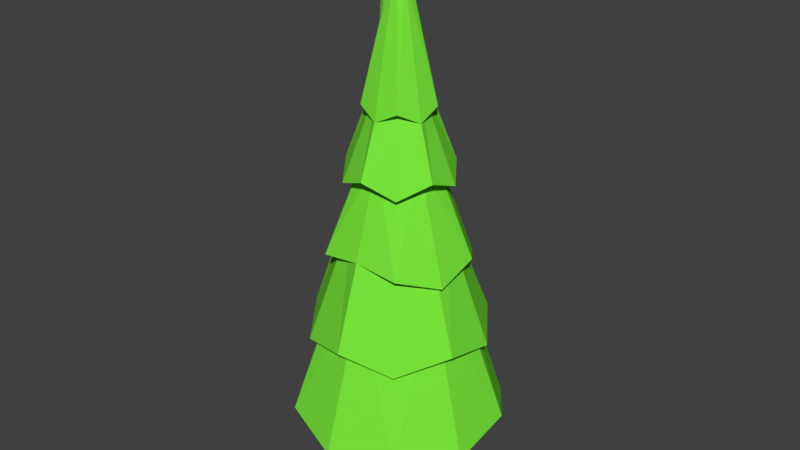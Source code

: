 # Source: newtree.blend  (saved by Blender 2.79.0; exported with 4.5.12 LTS)
import bpy
from mathutils import Matrix  # noqa: F401  (used for matrix-valued properties, if any)

bpy.ops.wm.read_factory_settings(use_empty=True)
scene = bpy.context.scene
scene.name = 'Scene'

# ---- collections
col_collection_1 = bpy.data.collections.new('Collection 1'); scene.collection.children.link(col_collection_1)

# ---- materials (node trees are filled in below, after node groups)
mat_green = bpy.data.materials.new('Green')
mat_green.alpha_threshold = 0.0
mat_green.use_transparent_shadow = False
mat_green.diffuse_color = (0.1941, 0.8, 0.04496, 1.0)
mat_green.roughness = 0.5
mat_brown = bpy.data.materials.new('Brown')
mat_brown.alpha_threshold = 0.0
mat_brown.use_transparent_shadow = False
mat_brown.diffuse_color = (0.8, 0.11, 0.04181, 1.0)
mat_brown.roughness = 0.5

# ---- material node trees

# ---- world
world_world = bpy.data.worlds.new('World'); scene.world = world_world
world_world.color = (0.05088, 0.05088, 0.05088)
world_world.use_sun_shadow = False
world_world.sun_shadow_jitter_overblur = 0.0
world_world.cycles.sampling_method = 'MANUAL'

# ---- meshes
me_cylinder = bpy.data.meshes.new('Cylinder')
me_cylinder.from_pydata([(-3.485e-08, 2.661, -0.6789), (2.98e-08, 0.0, 11.03), (1.564, 2.153, -1.0), (0.0, 0.0, 11.03), (2.531, 0.8223, -0.6789), (5.96e-08, 0.0, 11.03), (2.531, -0.8223, -1.0), (0.0, 0.0, 11.03), (1.564, -2.153, -0.6789), (5.96e-08, 0.0, 11.03), (-2.675e-07, -2.661, -1.0), (2.98e-08, 0.0, 11.03), (-1.564, -2.153, -0.6789), (0.0, 0.0, 11.03), (-2.531, -0.8223, -1.0), (0.0, 0.0, 11.03), (-2.531, 0.8223, -0.6789), (0.0, 0.0, 11.03), (-1.564, 2.153, -1.0), (5.96e-08, 0.0, 11.03), (0.2286, -1.418e-06, 7.723), (-2.408e-08, 2.218, 1.252), (-1.33e-08, 1.774, 3.481), (-2.526e-09, 1.331, 5.24), (8.25e-09, 0.8871, 7.075), (0.1104, 0.1962, 9.923), (0.5022, 0.6912, 6.817), (0.7821, 1.076, 5.561), (1.043, 1.435, 3.16), (1.303, 1.794, 1.573), (0.3535, 0.1177, 9.242), (0.8436, 0.2741, 7.075), (1.265, 0.4112, 5.24), (1.687, 0.5482, 3.481), (2.109, 0.6853, 1.252), (0.1949, -0.08592, 9.96), (0.8125, -0.264, 6.817), (1.265, -0.4112, 5.561), (1.687, -0.5482, 3.16), (2.109, -0.6853, 1.573), (0.5214, -0.7176, 7.075), (0.7821, -1.076, 5.24), (1.043, -1.435, 3.481), (1.303, -1.794, 1.252), (-0.01749, -0.06046, 10.48), (5.994e-09, -0.8543, 6.817), (-1.188e-07, -1.331, 5.561), (-1.666e-07, -1.523, 3.648), (-2.179e-07, -2.218, 1.573), (-0.2607, -0.3588, 8.952), (-0.5214, -0.7176, 7.075), (-0.7821, -1.076, 5.24), (-1.043, -1.435, 3.481), (-1.303, -1.794, 1.252), (-0.4218, -0.1371, 9.273), (-0.8125, -0.264, 6.817), (-1.265, -0.4112, 5.561), (-1.448, -0.4706, 3.648), (-2.109, -0.6853, 1.573), (-0.1407, 0.1809, 9.931), (-0.8436, 0.2741, 7.075), (-1.265, 0.4112, 5.24), (-1.687, 0.5482, 3.481), (-2.109, 0.6853, 1.252), (-0.5022, 0.6912, 6.817), (-0.7821, 1.076, 5.561), (-0.8951, 1.232, 3.648), (-1.303, 1.794, 1.573), (0.8684, 1.195, 2.693), (1.405, 0.4566, 2.693), (1.405, -0.4566, 2.693), (0.8684, -1.195, 2.693), (-1.436e-07, -1.477, 2.693), (-0.8684, -1.195, 2.693), (-1.405, -0.4566, 2.693), (-1.405, 0.4566, 2.693), (-0.8684, 1.195, 2.693), (-1.448e-08, 1.477, 2.693), (-6.311e-09, 1.106, 4.44), (0.6503, 0.895, 4.44), (1.052, 0.3419, 4.44), (1.052, -0.3419, 4.44), (0.6503, -0.895, 4.44), (-0.6503, -0.895, 4.44), (-1.052, 0.3419, 4.44), (3.455e-09, 0.7864, 5.946), (0.4623, 0.6362, 5.946), (0.748, 0.243, 5.946), (0.748, -0.243, 5.946), (0.4623, -0.6362, 5.946), (-6.53e-08, -0.7864, 5.946), (-0.4623, -0.6362, 5.946), (-0.748, -0.243, 5.946), (-0.748, 0.243, 5.946), (-0.4623, 0.6363, 5.946), (6.523e-09, 0.4881, 7.5), (0.4642, 0.1508, 7.5), (0.2869, -0.3949, 7.5), (-0.2869, -0.3949, 7.5), (-0.4642, 0.1508, 7.5), (-1.556e-08, 0.594, -0.9503), (5.915e-09, 0.8015, -3.002), (0.6608, 0.4801, -3.001), (0.3588, 0.4679, -0.9553), (0.5554, 0.1805, -0.9489), (0.7623, -0.2477, -3.002), (0.5653, -0.1677, -0.9553), (0.4711, -0.6484, -3.002), (0.3586, -0.4675, -0.9499), (-6.416e-08, -0.8015, -3.002), (0.0152, -0.5894, -0.9553), (-0.4711, -0.6484, -3.002), (-0.3338, -0.4855, -0.9493), (-0.7623, -0.2477, -3.002), (-0.5559, -0.1966, -0.9553), (-0.7623, 0.2477, -3.002), (-0.5649, 0.1675, -0.9499), (-0.4711, 0.6484, -3.002), (-0.3586, 0.4676, -0.9513)], [], [(30, 7, 35), (49, 15, 54), (54, 17, 59), (59, 1, 25), (66, 22, 78), (64, 24, 95), (62, 66, 84), (60, 64, 99), (57, 62, 84), (55, 60, 99), (54, 59, 44), (52, 57, 83), (50, 55, 98), (47, 52, 83), (45, 50, 98), (42, 47, 82), (40, 45, 97), (36, 40, 97), (31, 36, 96), (26, 31, 96), (24, 26, 95), (24, 25, 26), (35, 40, 36), (44, 50, 45), (50, 44, 55), (60, 59, 64), (25, 1, 3), (44, 35, 9, 11), (30, 5, 7), (35, 7, 9), (49, 44, 11, 13), (49, 13, 15), (54, 15, 17), (5, 3, 1, 19, 17, 15, 13, 11, 9, 7), (17, 19, 59), (59, 19, 1), (77, 76, 67, 21), (14, 16, 18, 0, 2, 4, 6, 8, 10, 12), (85, 94, 65, 23), (30, 25, 3, 5), (67, 76, 75, 63), (65, 94, 93, 61), (75, 74, 58, 63), (93, 92, 56, 61), (58, 74, 73, 53), (56, 92, 91, 51), (73, 72, 48, 53), (44, 49, 54), (91, 90, 46, 51), (48, 72, 71, 43), (46, 90, 89, 41), (71, 70, 39, 43), (42, 82, 81, 38), (89, 88, 37, 41), (39, 70, 69, 34), (81, 80, 33, 38), (37, 88, 87, 32), (69, 68, 29, 34), (33, 80, 79, 28), (87, 86, 27, 32), (29, 68, 77, 21), (79, 78, 22, 28), (27, 86, 85, 23), (68, 2, 0, 77), (4, 2, 68, 69), (70, 6, 4, 69), (8, 6, 70, 71), (72, 10, 8, 71), (12, 10, 72, 73), (74, 14, 12, 73), (16, 14, 74, 75), (76, 18, 16, 75), (0, 18, 76, 77), (29, 21, 78, 79), (80, 34, 29, 79), (39, 34, 80, 81), (82, 43, 39, 81), (48, 43, 82, 47), (83, 53, 48, 47), (58, 53, 83, 57), (84, 63, 58, 57), (67, 63, 84, 66), (78, 21, 67, 66), (86, 28, 22, 85), (33, 28, 86, 87), (88, 38, 33, 87), (42, 38, 88, 89), (90, 47, 42, 89), (52, 47, 90, 91), (92, 57, 52, 91), (62, 57, 92, 93), (94, 66, 62, 93), (22, 66, 94, 85), (27, 23, 95, 26), (96, 32, 27, 26), (37, 32, 96, 36), (97, 41, 37, 36), (46, 41, 97, 45), (98, 51, 46, 45), (56, 51, 98, 55), (99, 61, 56, 55), (65, 61, 99, 64), (95, 23, 65, 64), (31, 26, 25, 30), (35, 36, 31, 30), (44, 45, 40, 35), (60, 55, 44, 59), (24, 64, 59, 25), (105, 102, 104, 106), (102, 103, 104), (107, 105, 106, 108), (109, 107, 108, 110), (111, 109, 110, 112), (113, 111, 112, 114), (115, 113, 114, 116), (117, 115, 116, 118), (112, 110, 108, 106, 104, 103, 100, 118, 116, 114), (101, 117, 118, 100), (103, 102, 101, 100), (113, 115, 117, 101, 102, 105, 107, 109, 111)])
me_cylinder.polygons.foreach_set('material_index', [0, 0, 0, 0, 0, 0, 0, 0, 0, 0, 0, 0, 0, 0, 0, 0, 0, 0, 0, 0, 0, 0, 0, 0, 0, 0, 0, 0, 0, 0, 0, 0, 0, 0, 0, 0, 0, 0, 0, 0, 0, 0, 0, 0, 0, 0, 0, 0, 0, 0, 0, 0, 0, 0, 0, 0, 0, 0, 0, 0, 0, 0, 0, 0, 0, 0, 0, 0, 0, 0, 0, 0, 0, 0, 0, 0, 0, 0, 0, 0, 0, 0, 0, 0, 0, 0, 0, 0, 0, 0, 0, 0, 0, 0, 0, 0, 0, 0, 0, 0, 0, 0, 0, 0, 0, 0, 0, 0, 1, 1, 1, 1, 1, 1, 1, 1, 1, 1, 1, 1])
me_cylinder.materials.append(mat_green)
me_cylinder.materials.append(mat_brown)
me_cylinder.use_remesh_preserve_volume = False
me_cylinder.use_remesh_preserve_attributes = False
me_cylinder.use_mirror_vertex_groups = False
me_cylinder.update()

# ---- objects
ob_cylinder = bpy.data.objects.new('Cylinder', me_cylinder)

# ---- transforms, parenting, visibility, modifiers, constraints
ob_cylinder.location = (0.0, 0.0, 2.829)
ob_cylinder.lineart.crease_threshold = 0.0

# ---- collection membership
col_collection_1.objects.link(ob_cylinder)

# ---- scene / render settings (as saved in the file)
scene.frame_start = 1; scene.frame_end = 250; scene.frame_set(215)
scene.render.engine = 'BLENDER_EEVEE_NEXT'
scene.render.resolution_percentage = 50
scene.render.dither_intensity = 0.0
scene.cycles.use_denoising = False
scene.cycles.samples = 128
scene.cycles.sampling_pattern = 'TABULATED_SOBOL'
scene.cycles.use_adaptive_sampling = False
scene.cycles.use_light_tree = False
scene.cycles.blur_glossy = 0.0
scene.cycles.sample_clamp_indirect = 0.0
scene.view_settings.view_transform = 'Standard'
bpy.context.view_layer.update()

# ---- added for rendering (the .blend has no active camera and no usable light): camera, sun
cam_auto = bpy.data.cameras.new('AutoCamera')
cam_auto.lens = 50.0
cam_auto.sensor_width = 36.0
cam_auto.clip_end = 1000.0
ob_auto_camera = bpy.data.objects.new('AutoCamera', cam_auto)
scene.collection.objects.link(ob_auto_camera)
ob_auto_camera.location = (14.6559, -17.5871, 18.5686)
ob_auto_camera.rotation_euler = (1.09748, -7.21219e-08, 0.694738)
scene.camera = ob_auto_camera
light_auto_sun = bpy.data.lights.new('AutoSun', 'SUN')
light_auto_sun.energy = 3.0
light_auto_sun.angle = 0.0523599
ob_auto_sun = bpy.data.objects.new('AutoSun', light_auto_sun)
scene.collection.objects.link(ob_auto_sun)
ob_auto_sun.rotation_euler = (0.872665, 0.174533, 0.523599)
bpy.context.view_layer.update()
